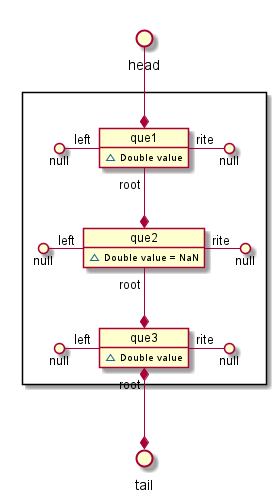

The diagram above was rendered by PlantUML. Its source (embedded in the PNG):
@startuml

() head
() tail

package " " <<Rectangle>>{

         head --* que1

    object que1{
        ~ Double value
    }
    null ()- "left" que1
        que1 "rite" -() null
        que1 "root" --* que2

    object que2{
        ~ Double value = NaN
    }
        null ()- "left" que2
        que2 "rite" -() null
        que2 "root" --* que3

    object que3{
        ~ Double value
    }
        null ()- "left" que3
        que3 "rite" -() null
        que3 "root" *--* tail
}

@enduml